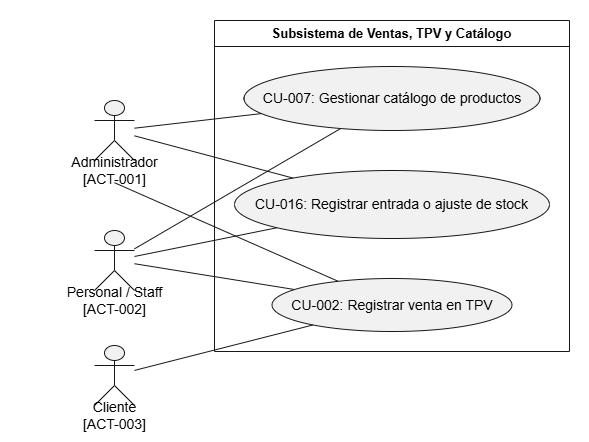

The diagram above was exported from draw.io. Its source (the exported page's mxGraphModel, read from the mxfile embedded in the PNG):
<mxGraphModel dx="1857" dy="626" grid="1" gridSize="10" guides="1" tooltips="1" connect="1" arrows="1" fold="1" page="1" pageScale="1" pageWidth="827" pageHeight="1169" math="0" shadow="0">
  <root>
    <mxCell id="0" />
    <mxCell id="1" parent="0" />
    <UserObject label="" plantUmlData="{&#10;  &quot;data&quot;: &quot;@startuml\nleft to right direction\nactor \&quot;Administrador\\n[ACT-001]\&quot; as ACT001\nactor \&quot;Personal / Staff\\n[ACT-002]\&quot; as ACT002\nactor \&quot;Cliente\\n[ACT-003]\&quot; as ACT003\n\nrectangle \&quot;Subsistema de Ventas, TPV y Catálogo\&quot; {\n  usecase \&quot;CU-007: Gestionar catálogo de productos\&quot; as CU007\n  usecase \&quot;CU-016: Registrar entrada o ajuste de stock\&quot; as CU016\n  usecase \&quot;CU-002: Registrar venta en TPV\&quot; as CU002\n}\n\nACT001 -- CU007\nACT001 -- CU016\nACT001 -- CU002\nACT002 -- CU007\nACT002 -- CU016\nACT002 -- CU002\nACT003 -- CU002\n@enduml&quot;,&#10;  &quot;config&quot;: null&#10;}" id="dqvTuFhjygh5LVUF0rMq-26">
      <mxCell connectable="0" parent="1" style="group;transparentBounds=1;editIcon=1;lockedGroup=0;groupPadding=10;" vertex="1">
        <mxGeometry as="geometry" />
      </mxCell>
    </UserObject>
    <UserObject label="Subsistema de Ventas, TPV y Catálogo" plantUmlId="rect_0" plantUmlBaseStyle="swimlane;collapsible=0;startSize=26;fillColor=none;strokeColor=#181818;fontColor=#000000;fontSize=13;fontStyle=1;whiteSpace=wrap;" plantUmlBaseValue="Subsistema de Ventas, TPV y Catálogo" id="dqvTuFhjygh5LVUF0rMq-27">
      <mxCell parent="dqvTuFhjygh5LVUF0rMq-26" style="swimlane;collapsible=0;startSize=26;fillColor=none;strokeColor=#181818;fontColor=#000000;fontSize=13;fontStyle=1;whiteSpace=wrap;" vertex="1">
        <mxGeometry height="331" width="355" x="150" y="30" as="geometry" />
      </mxCell>
    </UserObject>
    <UserObject label="CU-007: Gestionar catálogo de productos" plantUmlId="uc_1" plantUmlBaseStyle="ellipse;html=1;fillColor=#F1F1F1;strokeColor=#181818;whiteSpace=wrap;fontColor=#000000;fontSize=14;" plantUmlBaseValue="CU-007: Gestionar catálogo de productos" id="dqvTuFhjygh5LVUF0rMq-28">
      <mxCell parent="dqvTuFhjygh5LVUF0rMq-27" style="ellipse;html=1;fillColor=#F1F1F1;strokeColor=#181818;whiteSpace=wrap;fontColor=#000000;fontSize=14;" vertex="1">
        <mxGeometry height="64" width="296" x="29.5" y="46" as="geometry" />
      </mxCell>
    </UserObject>
    <UserObject label="CU-016: Registrar entrada o ajuste de stock" plantUmlId="uc_2" plantUmlBaseStyle="ellipse;html=1;fillColor=#F1F1F1;strokeColor=#181818;whiteSpace=wrap;fontColor=#000000;fontSize=14;" plantUmlBaseValue="CU-016: Registrar entrada o ajuste de stock" id="dqvTuFhjygh5LVUF0rMq-29">
      <mxCell parent="dqvTuFhjygh5LVUF0rMq-27" style="ellipse;html=1;fillColor=#F1F1F1;strokeColor=#181818;whiteSpace=wrap;fontColor=#000000;fontSize=14;" vertex="1">
        <mxGeometry height="68" width="315" x="20" y="150" as="geometry" />
      </mxCell>
    </UserObject>
    <UserObject label="CU-002: Registrar venta en TPV" plantUmlId="uc_3" plantUmlBaseStyle="ellipse;html=1;fillColor=#F1F1F1;strokeColor=#181818;whiteSpace=wrap;fontColor=#000000;fontSize=14;" plantUmlBaseValue="CU-002: Registrar venta en TPV" id="dqvTuFhjygh5LVUF0rMq-30">
      <mxCell parent="dqvTuFhjygh5LVUF0rMq-27" style="ellipse;html=1;fillColor=#F1F1F1;strokeColor=#181818;whiteSpace=wrap;fontColor=#000000;fontSize=14;" vertex="1">
        <mxGeometry height="53" width="240" x="57.5" y="258" as="geometry" />
      </mxCell>
    </UserObject>
    <UserObject label="" plantUmlId="actor_4" plantUmlBaseStyle="shape=umlActor;html=1;fillColor=#F1F1F1;strokeColor=#181818;fontColor=#000000;fontSize=14;" plantUmlBaseValue="" id="dqvTuFhjygh5LVUF0rMq-31">
      <mxCell parent="dqvTuFhjygh5LVUF0rMq-26" style="shape=umlActor;html=1;fillColor=#F1F1F1;strokeColor=#181818;fontColor=#000000;fontSize=14;" vertex="1">
        <mxGeometry height="60" width="40" x="30" y="110" as="geometry" />
      </mxCell>
    </UserObject>
    <UserObject label="Administrador&#10;[ACT-001]" plantUmlId="actorlbl_5" plantUmlBaseStyle="text;html=1;align=center;verticalAlign=middle;spacingBottom=1;fontColor=#000000;fontSize=14;part=1;" plantUmlBaseValue="Administrador&#10;[ACT-001]" id="dqvTuFhjygh5LVUF0rMq-32">
      <mxCell parent="dqvTuFhjygh5LVUF0rMq-31" style="text;html=1;align=center;verticalAlign=middle;spacingBottom=1;fontColor=#000000;fontSize=14;part=1;" vertex="1">
        <mxGeometry height="17" width="192" x="-76" y="62" as="geometry" />
      </mxCell>
    </UserObject>
    <UserObject label="" plantUmlId="actor_6" plantUmlBaseStyle="shape=umlActor;html=1;fillColor=#F1F1F1;strokeColor=#181818;fontColor=#000000;fontSize=14;" plantUmlBaseValue="" id="dqvTuFhjygh5LVUF0rMq-33">
      <mxCell parent="dqvTuFhjygh5LVUF0rMq-26" style="shape=umlActor;html=1;fillColor=#F1F1F1;strokeColor=#181818;fontColor=#000000;fontSize=14;" vertex="1">
        <mxGeometry height="60" width="40" x="30" y="240" as="geometry" />
      </mxCell>
    </UserObject>
    <UserObject label="Personal / Staff&#10;[ACT-002]" plantUmlId="actorlbl_7" plantUmlBaseStyle="text;html=1;align=center;verticalAlign=middle;spacingBottom=1;fontColor=#000000;fontSize=14;part=1;" plantUmlBaseValue="Personal / Staff&#10;[ACT-002]" id="dqvTuFhjygh5LVUF0rMq-34">
      <mxCell parent="dqvTuFhjygh5LVUF0rMq-33" style="text;html=1;align=center;verticalAlign=middle;spacingBottom=1;fontColor=#000000;fontSize=14;part=1;" vertex="1">
        <mxGeometry height="17" width="208" x="-84" y="62" as="geometry" />
      </mxCell>
    </UserObject>
    <UserObject label="" plantUmlId="actor_8" plantUmlBaseStyle="shape=umlActor;html=1;fillColor=#F1F1F1;strokeColor=#181818;fontColor=#000000;fontSize=14;" plantUmlBaseValue="" id="dqvTuFhjygh5LVUF0rMq-35">
      <mxCell parent="dqvTuFhjygh5LVUF0rMq-26" style="shape=umlActor;html=1;fillColor=#F1F1F1;strokeColor=#181818;fontColor=#000000;fontSize=14;" vertex="1">
        <mxGeometry height="60" width="40" x="30" y="355" as="geometry" />
      </mxCell>
    </UserObject>
    <UserObject label="Cliente&#10;[ACT-003]" plantUmlId="actorlbl_9" plantUmlBaseStyle="text;html=1;align=center;verticalAlign=middle;spacingBottom=1;fontColor=#000000;fontSize=14;part=1;" plantUmlBaseValue="Cliente&#10;[ACT-003]" id="dqvTuFhjygh5LVUF0rMq-36">
      <mxCell parent="dqvTuFhjygh5LVUF0rMq-35" style="text;html=1;align=center;verticalAlign=middle;spacingBottom=1;fontColor=#000000;fontSize=14;part=1;" vertex="1">
        <mxGeometry height="17" width="146" x="-53" y="62" as="geometry" />
      </mxCell>
    </UserObject>
    <UserObject label="" plantUmlId="rel_10" plantUmlBaseStyle="endArrow=none;strokeColor=#181818;fontColor=#000000;fontSize=13;edgeStyle=none;rounded=0;html=1;curved=0;endSize=6;sourcePerimeterSpacing=0;targetPerimeterSpacing=0;" plantUmlBaseValue="" id="dqvTuFhjygh5LVUF0rMq-37">
      <mxCell edge="1" parent="dqvTuFhjygh5LVUF0rMq-26" source="dqvTuFhjygh5LVUF0rMq-31" style="endArrow=none;strokeColor=#181818;fontColor=#000000;fontSize=13;edgeStyle=none;rounded=0;html=1;curved=0;endSize=6;sourcePerimeterSpacing=0;targetPerimeterSpacing=0;" target="dqvTuFhjygh5LVUF0rMq-28">
        <mxGeometry relative="1" as="geometry" />
      </mxCell>
    </UserObject>
    <UserObject label="" plantUmlId="rel_11" plantUmlBaseStyle="endArrow=none;strokeColor=#181818;fontColor=#000000;fontSize=13;edgeStyle=none;rounded=0;html=1;curved=0;endSize=6;sourcePerimeterSpacing=0;targetPerimeterSpacing=0;" plantUmlBaseValue="" id="dqvTuFhjygh5LVUF0rMq-38">
      <mxCell edge="1" parent="dqvTuFhjygh5LVUF0rMq-26" source="dqvTuFhjygh5LVUF0rMq-31" style="endArrow=none;strokeColor=#181818;fontColor=#000000;fontSize=13;edgeStyle=none;rounded=0;html=1;curved=0;endSize=6;sourcePerimeterSpacing=0;targetPerimeterSpacing=0;" target="dqvTuFhjygh5LVUF0rMq-29">
        <mxGeometry relative="1" as="geometry" />
      </mxCell>
    </UserObject>
    <UserObject label="" plantUmlId="rel_12" plantUmlBaseStyle="endArrow=none;strokeColor=#181818;fontColor=#000000;fontSize=13;edgeStyle=none;rounded=0;html=1;exitX=0.5;exitY=1.37;exitPerimeter=0;curved=0;endSize=6;sourcePerimeterSpacing=0;targetPerimeterSpacing=0;" plantUmlBaseValue="" id="dqvTuFhjygh5LVUF0rMq-39">
      <mxCell edge="1" parent="dqvTuFhjygh5LVUF0rMq-26" source="dqvTuFhjygh5LVUF0rMq-31" style="endArrow=none;strokeColor=#181818;fontColor=#000000;fontSize=13;edgeStyle=none;rounded=0;html=1;exitX=0.5;exitY=1.37;exitPerimeter=0;curved=0;endSize=6;sourcePerimeterSpacing=0;targetPerimeterSpacing=0;" target="dqvTuFhjygh5LVUF0rMq-30">
        <mxGeometry relative="1" as="geometry" />
      </mxCell>
    </UserObject>
    <UserObject label="" plantUmlId="rel_13" plantUmlBaseStyle="endArrow=none;strokeColor=#181818;fontColor=#000000;fontSize=13;edgeStyle=none;rounded=0;html=1;curved=0;endSize=6;sourcePerimeterSpacing=0;targetPerimeterSpacing=0;" plantUmlBaseValue="" id="dqvTuFhjygh5LVUF0rMq-40">
      <mxCell edge="1" parent="dqvTuFhjygh5LVUF0rMq-26" source="dqvTuFhjygh5LVUF0rMq-33" style="endArrow=none;strokeColor=#181818;fontColor=#000000;fontSize=13;edgeStyle=none;rounded=0;html=1;curved=0;endSize=6;sourcePerimeterSpacing=0;targetPerimeterSpacing=0;" target="dqvTuFhjygh5LVUF0rMq-28">
        <mxGeometry relative="1" as="geometry" />
      </mxCell>
    </UserObject>
    <UserObject label="" plantUmlId="rel_14" plantUmlBaseStyle="endArrow=none;strokeColor=#181818;fontColor=#000000;fontSize=13;edgeStyle=none;rounded=0;html=1;curved=0;endSize=6;sourcePerimeterSpacing=0;targetPerimeterSpacing=0;" plantUmlBaseValue="" id="dqvTuFhjygh5LVUF0rMq-41">
      <mxCell edge="1" parent="dqvTuFhjygh5LVUF0rMq-26" source="dqvTuFhjygh5LVUF0rMq-33" style="endArrow=none;strokeColor=#181818;fontColor=#000000;fontSize=13;edgeStyle=none;rounded=0;html=1;curved=0;endSize=6;sourcePerimeterSpacing=0;targetPerimeterSpacing=0;" target="dqvTuFhjygh5LVUF0rMq-29">
        <mxGeometry relative="1" as="geometry" />
      </mxCell>
    </UserObject>
    <UserObject label="" plantUmlId="rel_15" plantUmlBaseStyle="endArrow=none;strokeColor=#181818;fontColor=#000000;fontSize=13;edgeStyle=none;rounded=0;html=1;curved=0;endSize=6;sourcePerimeterSpacing=0;targetPerimeterSpacing=0;" plantUmlBaseValue="" id="dqvTuFhjygh5LVUF0rMq-42">
      <mxCell edge="1" parent="dqvTuFhjygh5LVUF0rMq-26" source="dqvTuFhjygh5LVUF0rMq-33" style="endArrow=none;strokeColor=#181818;fontColor=#000000;fontSize=13;edgeStyle=none;rounded=0;html=1;curved=0;endSize=6;sourcePerimeterSpacing=0;targetPerimeterSpacing=0;" target="dqvTuFhjygh5LVUF0rMq-30">
        <mxGeometry relative="1" as="geometry" />
      </mxCell>
    </UserObject>
    <UserObject label="" plantUmlId="rel_16" plantUmlBaseStyle="endArrow=none;strokeColor=#181818;fontColor=#000000;fontSize=13;edgeStyle=none;rounded=0;html=1;curved=0;endSize=6;sourcePerimeterSpacing=0;targetPerimeterSpacing=0;" plantUmlBaseValue="" id="dqvTuFhjygh5LVUF0rMq-43">
      <mxCell edge="1" parent="dqvTuFhjygh5LVUF0rMq-26" source="dqvTuFhjygh5LVUF0rMq-35" style="endArrow=none;strokeColor=#181818;fontColor=#000000;fontSize=13;edgeStyle=none;rounded=0;html=1;curved=0;endSize=6;sourcePerimeterSpacing=0;targetPerimeterSpacing=0;" target="dqvTuFhjygh5LVUF0rMq-30">
        <mxGeometry relative="1" as="geometry" />
      </mxCell>
    </UserObject>
  </root>
</mxGraphModel>